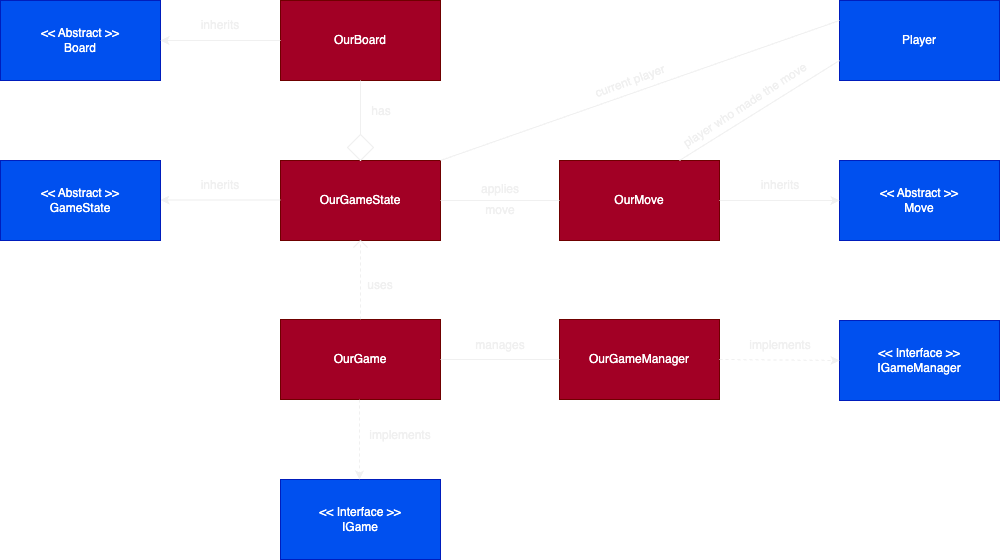

The diagram above was exported from draw.io. Its source (the exported page's mxGraphModel, read from the mxfile embedded in the PNG):
<mxGraphModel dx="1289" dy="912" grid="0" gridSize="10" guides="1" tooltips="1" connect="1" arrows="1" fold="1" page="1" pageScale="1" pageWidth="1600" pageHeight="900" background="none" math="0" shadow="0">
  <root>
    <mxCell id="0" />
    <mxCell id="1" parent="0" />
    <mxCell id="6" value="&amp;lt;&amp;lt; Abstract &amp;gt;&amp;gt;&lt;br&gt;Board" style="rounded=0;whiteSpace=wrap;html=1;glass=0;sketch=0;fillColor=#0050ef;fontColor=#ffffff;strokeColor=#001DBC;" vertex="1" parent="1">
      <mxGeometry x="301" y="171" width="160" height="80" as="geometry" />
    </mxCell>
    <mxCell id="7" value="OurBoard" style="rounded=0;whiteSpace=wrap;html=1;glass=0;sketch=0;fillColor=#a20025;fontColor=#ffffff;strokeColor=#6F0000;" vertex="1" parent="1">
      <mxGeometry x="581" y="171" width="160" height="80" as="geometry" />
    </mxCell>
    <mxCell id="8" value="&amp;lt;&amp;lt; Abstract &amp;gt;&amp;gt;&lt;br&gt;GameState" style="rounded=0;whiteSpace=wrap;html=1;glass=0;sketch=0;fillColor=#0050ef;fontColor=#ffffff;strokeColor=#001DBC;" vertex="1" parent="1">
      <mxGeometry x="301" y="331" width="160" height="80" as="geometry" />
    </mxCell>
    <mxCell id="9" value="OurGameState" style="rounded=0;whiteSpace=wrap;html=1;glass=0;sketch=0;fillColor=#a20025;fontColor=#ffffff;strokeColor=#6F0000;" vertex="1" parent="1">
      <mxGeometry x="581" y="331" width="160" height="80" as="geometry" />
    </mxCell>
    <mxCell id="10" value="OurGame" style="rounded=0;whiteSpace=wrap;html=1;glass=0;sketch=0;fillColor=#a20025;fontColor=#ffffff;strokeColor=#6F0000;" vertex="1" parent="1">
      <mxGeometry x="581" y="490" width="160" height="80" as="geometry" />
    </mxCell>
    <mxCell id="11" value="&amp;lt;&amp;lt; Interface &amp;gt;&amp;gt;&lt;br&gt;IGame" style="rounded=0;whiteSpace=wrap;html=1;glass=0;sketch=0;fillColor=#0050ef;fontColor=#ffffff;strokeColor=#001DBC;" vertex="1" parent="1">
      <mxGeometry x="581" y="650" width="160" height="80" as="geometry" />
    </mxCell>
    <mxCell id="12" value="OurGameManager" style="rounded=0;whiteSpace=wrap;html=1;glass=0;sketch=0;fillColor=#a20025;fontColor=#ffffff;strokeColor=#6F0000;" vertex="1" parent="1">
      <mxGeometry x="860" y="490" width="160" height="80" as="geometry" />
    </mxCell>
    <mxCell id="13" value="OurMove" style="rounded=0;whiteSpace=wrap;html=1;glass=0;sketch=0;fillColor=#a20025;fontColor=#ffffff;strokeColor=#6F0000;" vertex="1" parent="1">
      <mxGeometry x="860" y="331" width="160" height="80" as="geometry" />
    </mxCell>
    <mxCell id="14" value="&amp;lt;&amp;lt; Interface &amp;gt;&amp;gt;&lt;br&gt;IGameManager" style="rounded=0;whiteSpace=wrap;html=1;glass=0;sketch=0;fillColor=#0050ef;fontColor=#ffffff;strokeColor=#001DBC;" vertex="1" parent="1">
      <mxGeometry x="1140" y="491" width="160" height="80" as="geometry" />
    </mxCell>
    <mxCell id="15" value="&amp;lt;&amp;lt; Abstract &amp;gt;&amp;gt;&lt;br&gt;Move" style="rounded=0;whiteSpace=wrap;html=1;glass=0;sketch=0;fillColor=#0050ef;fontColor=#ffffff;strokeColor=#001DBC;" vertex="1" parent="1">
      <mxGeometry x="1140" y="331" width="160" height="80" as="geometry" />
    </mxCell>
    <mxCell id="16" value="Player" style="rounded=0;whiteSpace=wrap;html=1;glass=0;sketch=0;fillColor=#0050ef;fontColor=#ffffff;strokeColor=#001DBC;" vertex="1" parent="1">
      <mxGeometry x="1140" y="171" width="160" height="80" as="geometry" />
    </mxCell>
    <mxCell id="17" value="" style="endArrow=classic;html=1;exitX=0;exitY=0.5;exitDx=0;exitDy=0;entryX=1;entryY=0.5;entryDx=0;entryDy=0;strokeColor=#F0F0F0;" edge="1" parent="1" source="7" target="6">
      <mxGeometry width="50" height="50" relative="1" as="geometry">
        <mxPoint x="751" y="491" as="sourcePoint" />
        <mxPoint x="801" y="441" as="targetPoint" />
      </mxGeometry>
    </mxCell>
    <mxCell id="18" value="" style="endArrow=classic;html=1;exitX=0;exitY=0.5;exitDx=0;exitDy=0;entryX=1;entryY=0.5;entryDx=0;entryDy=0;strokeColor=#F0F0F0;" edge="1" parent="1">
      <mxGeometry width="50" height="50" relative="1" as="geometry">
        <mxPoint x="581.0000000000002" y="370.44" as="sourcePoint" />
        <mxPoint x="461.0000000000002" y="370.44" as="targetPoint" />
      </mxGeometry>
    </mxCell>
    <mxCell id="19" value="" style="endArrow=classic;html=1;exitX=1;exitY=0.5;exitDx=0;exitDy=0;entryX=0;entryY=0.5;entryDx=0;entryDy=0;fontColor=#F0F0F0;strokeColor=#F0F0F0;" edge="1" parent="1" source="13" target="15">
      <mxGeometry width="50" height="50" relative="1" as="geometry">
        <mxPoint x="1171.0000000000002" y="409.89000000000004" as="sourcePoint" />
        <mxPoint x="1051.0000000000002" y="409.89000000000004" as="targetPoint" />
      </mxGeometry>
    </mxCell>
    <mxCell id="21" value="" style="html=1;labelBackgroundColor=#ffffff;startArrow=none;startFill=0;startSize=6;endArrow=classic;endFill=1;endSize=6;jettySize=auto;orthogonalLoop=1;strokeWidth=1;dashed=1;fontSize=14;exitX=1;exitY=0.5;exitDx=0;exitDy=0;entryX=0;entryY=0.5;entryDx=0;entryDy=0;fontColor=#F0F0F0;strokeColor=#F0F0F0;" edge="1" parent="1" source="12" target="14">
      <mxGeometry width="60" height="60" relative="1" as="geometry">
        <mxPoint x="1071" y="580.0000000000002" as="sourcePoint" />
        <mxPoint x="1071" y="660.0000000000002" as="targetPoint" />
      </mxGeometry>
    </mxCell>
    <mxCell id="25" value="" style="html=1;labelBackgroundColor=#ffffff;startArrow=none;startFill=0;startSize=6;endArrow=classic;endFill=1;endSize=6;jettySize=auto;orthogonalLoop=1;strokeWidth=1;dashed=1;fontSize=14;exitX=0.5;exitY=1;exitDx=0;exitDy=0;entryX=0.5;entryY=0;entryDx=0;entryDy=0;strokeColor=#F0F0F0;" edge="1" parent="1">
      <mxGeometry width="60" height="60" relative="1" as="geometry">
        <mxPoint x="660" y="570.0000000000002" as="sourcePoint" />
        <mxPoint x="660" y="650.0000000000002" as="targetPoint" />
      </mxGeometry>
    </mxCell>
    <mxCell id="26" value="" style="endArrow=none;html=1;entryX=0;entryY=0.75;entryDx=0;entryDy=0;exitX=0.75;exitY=0;exitDx=0;exitDy=0;fontColor=#F0F0F0;strokeColor=#F0F0F0;" edge="1" parent="1" source="13" target="16">
      <mxGeometry width="50" height="50" relative="1" as="geometry">
        <mxPoint x="801" y="491" as="sourcePoint" />
        <mxPoint x="851" y="441" as="targetPoint" />
      </mxGeometry>
    </mxCell>
    <mxCell id="27" value="" style="endArrow=none;html=1;entryX=0;entryY=0.25;entryDx=0;entryDy=0;exitX=1;exitY=0;exitDx=0;exitDy=0;strokeColor=#F0F0F0;" edge="1" parent="1" source="9" target="16">
      <mxGeometry width="50" height="50" relative="1" as="geometry">
        <mxPoint x="950" y="341" as="sourcePoint" />
        <mxPoint x="1150" y="241" as="targetPoint" />
      </mxGeometry>
    </mxCell>
    <mxCell id="28" value="" style="endArrow=none;html=1;entryX=0;entryY=0.5;entryDx=0;entryDy=0;exitX=1;exitY=0.5;exitDx=0;exitDy=0;strokeColor=#F0F0F0;" edge="1" parent="1" source="9" target="13">
      <mxGeometry width="50" height="50" relative="1" as="geometry">
        <mxPoint x="950" y="341" as="sourcePoint" />
        <mxPoint x="1150" y="241" as="targetPoint" />
      </mxGeometry>
    </mxCell>
    <mxCell id="29" value="" style="endArrow=none;html=1;entryX=0;entryY=0.5;entryDx=0;entryDy=0;exitX=1;exitY=0.5;exitDx=0;exitDy=0;strokeColor=#F0F0F0;" edge="1" parent="1" source="10" target="12">
      <mxGeometry width="50" height="50" relative="1" as="geometry">
        <mxPoint x="751" y="381" as="sourcePoint" />
        <mxPoint x="870" y="381" as="targetPoint" />
      </mxGeometry>
    </mxCell>
    <mxCell id="34" value="uses" style="text;html=1;strokeColor=none;fillColor=none;align=center;verticalAlign=middle;whiteSpace=wrap;rounded=0;glass=0;sketch=0;fontColor=#F0F0F0;" vertex="1" parent="1">
      <mxGeometry x="651" y="441" width="60" height="30" as="geometry" />
    </mxCell>
    <mxCell id="35" value="implements" style="text;html=1;strokeColor=none;fillColor=none;align=center;verticalAlign=middle;whiteSpace=wrap;rounded=0;glass=0;sketch=0;fontColor=#F0F0F0;" vertex="1" parent="1">
      <mxGeometry x="671" y="591" width="60" height="30" as="geometry" />
    </mxCell>
    <mxCell id="36" value="implements" style="text;html=1;strokeColor=none;fillColor=none;align=center;verticalAlign=middle;whiteSpace=wrap;rounded=0;glass=0;sketch=0;fontColor=#F0F0F0;" vertex="1" parent="1">
      <mxGeometry x="1051" y="501" width="60" height="30" as="geometry" />
    </mxCell>
    <mxCell id="37" value="manages" style="text;html=1;align=center;verticalAlign=middle;whiteSpace=wrap;rounded=0;glass=0;sketch=0;fontColor=#F0F0F0;" vertex="1" parent="1">
      <mxGeometry x="771" y="501" width="60" height="30" as="geometry" />
    </mxCell>
    <mxCell id="38" value="inherits" style="text;html=1;strokeColor=none;fillColor=none;align=center;verticalAlign=middle;whiteSpace=wrap;rounded=0;glass=0;sketch=0;fontColor=#F0F0F0;" vertex="1" parent="1">
      <mxGeometry x="1051" y="341" width="60" height="30" as="geometry" />
    </mxCell>
    <mxCell id="39" value="applies" style="text;html=1;strokeColor=none;fillColor=none;align=center;verticalAlign=middle;whiteSpace=wrap;rounded=0;glass=0;sketch=0;fontColor=#F0F0F0;" vertex="1" parent="1">
      <mxGeometry x="771" y="345" width="60" height="30" as="geometry" />
    </mxCell>
    <mxCell id="40" value="move" style="text;html=1;strokeColor=none;fillColor=none;align=center;verticalAlign=middle;whiteSpace=wrap;rounded=0;glass=0;sketch=0;fontColor=#F0F0F0;" vertex="1" parent="1">
      <mxGeometry x="771" y="366" width="60" height="30" as="geometry" />
    </mxCell>
    <mxCell id="41" value="player who made the move" style="text;html=1;strokeColor=none;fillColor=none;align=center;verticalAlign=middle;whiteSpace=wrap;rounded=0;glass=0;sketch=0;rotation=-33;fontColor=#F0F0F0;" vertex="1" parent="1">
      <mxGeometry x="971" y="261" width="150" height="30" as="geometry" />
    </mxCell>
    <mxCell id="43" value="current player" style="text;html=1;strokeColor=none;fillColor=none;align=center;verticalAlign=middle;whiteSpace=wrap;rounded=0;glass=0;sketch=0;rotation=-20;fontColor=#F0F0F0;" vertex="1" parent="1">
      <mxGeometry x="881" y="237" width="100" height="30" as="geometry" />
    </mxCell>
    <mxCell id="44" value="inherits" style="text;html=1;strokeColor=none;fillColor=none;align=center;verticalAlign=middle;whiteSpace=wrap;rounded=0;glass=0;sketch=0;fontColor=#F0F0F0;" vertex="1" parent="1">
      <mxGeometry x="491" y="341" width="60" height="30" as="geometry" />
    </mxCell>
    <mxCell id="45" value="inherits" style="text;html=1;strokeColor=none;fillColor=none;align=center;verticalAlign=middle;whiteSpace=wrap;rounded=0;glass=0;sketch=0;fontColor=#F0F0F0;" vertex="1" parent="1">
      <mxGeometry x="491" y="181" width="60" height="30" as="geometry" />
    </mxCell>
    <mxCell id="47" value="" style="rhombus;whiteSpace=wrap;html=1;rounded=0;glass=0;sketch=0;fillColor=none;strokeColor=#F0F0F0;" vertex="1" parent="1">
      <mxGeometry x="648" y="305" width="26" height="26" as="geometry" />
    </mxCell>
    <mxCell id="48" value="" style="endArrow=none;html=1;entryX=0.5;entryY=1;entryDx=0;entryDy=0;exitX=0.5;exitY=0;exitDx=0;exitDy=0;strokeColor=#F0F0F0;" edge="1" parent="1" source="47" target="7">
      <mxGeometry width="50" height="50" relative="1" as="geometry">
        <mxPoint x="661" y="331" as="sourcePoint" />
        <mxPoint x="711" y="281" as="targetPoint" />
      </mxGeometry>
    </mxCell>
    <mxCell id="49" value="has" style="text;html=1;strokeColor=none;fillColor=none;align=center;verticalAlign=middle;whiteSpace=wrap;rounded=0;glass=0;sketch=0;fontColor=#F0F0F0;" vertex="1" parent="1">
      <mxGeometry x="652" y="267" width="60" height="30" as="geometry" />
    </mxCell>
    <mxCell id="50" value="" style="endArrow=none;html=1;fontColor=#F0F0F0;exitX=0.5;exitY=1;exitDx=0;exitDy=0;strokeColor=#F0F0F0;" edge="1" parent="1" source="9">
      <mxGeometry width="50" height="50" relative="1" as="geometry">
        <mxPoint x="661" y="464" as="sourcePoint" />
        <mxPoint x="654" y="418" as="targetPoint" />
      </mxGeometry>
    </mxCell>
    <mxCell id="51" value="" style="endArrow=none;html=1;fontColor=#F0F0F0;exitX=0.5;exitY=1;exitDx=0;exitDy=0;strokeColor=#F0F0F0;" edge="1" parent="1" source="9">
      <mxGeometry width="50" height="50" relative="1" as="geometry">
        <mxPoint x="664.5" y="413" as="sourcePoint" />
        <mxPoint x="668" y="418" as="targetPoint" />
      </mxGeometry>
    </mxCell>
    <mxCell id="52" value="" style="endArrow=none;dashed=1;html=1;fontColor=#F0F0F0;entryX=0.5;entryY=1;entryDx=0;entryDy=0;exitX=0.5;exitY=0;exitDx=0;exitDy=0;strokeColor=#F0F0F0;" edge="1" parent="1" source="10" target="9">
      <mxGeometry width="50" height="50" relative="1" as="geometry">
        <mxPoint x="651" y="468" as="sourcePoint" />
        <mxPoint x="701" y="418" as="targetPoint" />
      </mxGeometry>
    </mxCell>
  </root>
</mxGraphModel>